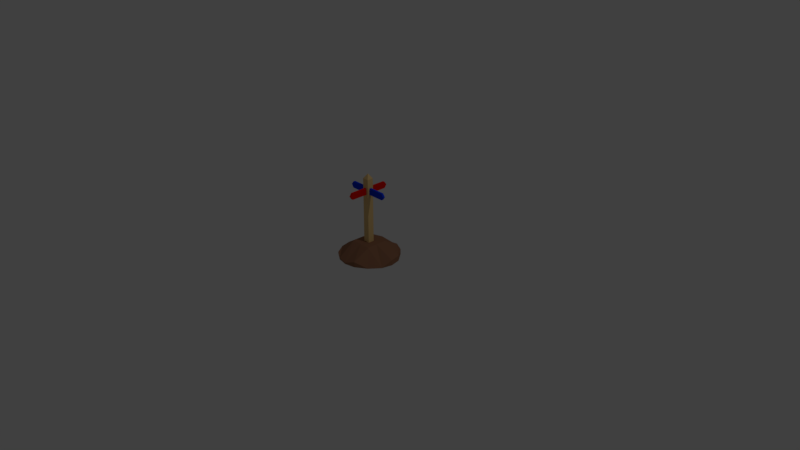 # Source: mapentrance.blend  (saved by Blender 2.78.0; exported with 4.5.12 LTS)
import bpy
from mathutils import Matrix  # noqa: F401  (used for matrix-valued properties, if any)

bpy.ops.wm.read_factory_settings(use_empty=True)
scene = bpy.context.scene
scene.name = 'Scene'

# ---- collections
col_collection_1 = bpy.data.collections.new('Collection 1'); scene.collection.children.link(col_collection_1)

# ---- materials (node trees are filled in below, after node groups)
mat_material = bpy.data.materials.new('Material')
mat_material.alpha_threshold = 0.0
mat_material.use_transparent_shadow = False
mat_material.diffuse_color = (0.8, 0.5522, 0.2325, 1.0)
mat_material.roughness = 0.5
mat_material.line_color = (0.0, 0.0, 0.0, 1.0)
mat_material_001 = bpy.data.materials.new('Material.001')
mat_material_001.alpha_threshold = 0.0
mat_material_001.use_transparent_shadow = False
mat_material_001.diffuse_color = (0.0, 0.0443, 0.8, 1.0)
mat_material_001.roughness = 0.5
mat_material_002 = bpy.data.materials.new('Material.002')
mat_material_002.alpha_threshold = 0.0
mat_material_002.use_transparent_shadow = False
mat_material_002.diffuse_color = (0.8, 0.005459, 0.0, 1.0)
mat_material_002.roughness = 0.5
mat_material_003 = bpy.data.materials.new('Material.003')
mat_material_003.alpha_threshold = 0.0
mat_material_003.use_transparent_shadow = False
mat_material_003.diffuse_color = (0.3032, 0.1444, 0.08167, 1.0)
mat_material_003.roughness = 0.5

# ---- material node trees

# ---- world
world_world = bpy.data.worlds.new('World'); scene.world = world_world
world_world.color = (0.05088, 0.05088, 0.05088)
world_world.use_sun_shadow = False
world_world.sun_shadow_jitter_overblur = 0.0
world_world.cycles.sampling_method = 'MANUAL'

# ---- cameras
cam_camera = bpy.data.cameras.new('Camera')
cam_camera.clip_end = 100.0
cam_camera.lens = 35.0
cam_camera.sensor_width = 32.0
cam_camera.sensor_height = 18.0
cam_camera.ortho_scale = 7.314
cam_camera.dof.focus_distance = 0.0
cam_camera.dof.aperture_fstop = 128.0

# ---- lights
light_lamp = bpy.data.lights.new('Lamp', 'POINT')
light_lamp.transmission_factor = 0.0
light_lamp.cutoff_distance = 30.0
light_lamp.energy = 100.0
light_lamp.shadow_buffer_clip_start = 1.001
light_lamp.shadow_soft_size = 0.1
light_lamp.shadow_maximum_resolution = 0.006
light_lamp.use_absolute_resolution = True

# ---- meshes
me_cube = bpy.data.meshes.new('Cube')
me_cube.from_pydata([(-0.2845, 0.288, 0.001043), (-0.2845, -0.2788, 0.001043), (-0.2845, 0.288, 0.0724), (-0.2845, -0.2788, 0.01997), (0.2823, 0.288, 0.001043), (0.2823, -0.2788, 0.001043), (0.2823, 0.288, 0.0724), (0.2823, -0.2788, 0.002493), (-0.04218, -0.04085, 0.156), (-0.04218, -0.04085, 1.056), (-0.04218, 0.04352, 0.156), (-0.04218, 0.04352, 1.056), (0.04218, -0.04085, 0.156), (0.04218, -0.04085, 1.056), (0.04218, 0.04352, 0.156), (0.04218, 0.04352, 1.056), (0.01432, 0.02603, 0.8492), (0.01432, 0.02603, 0.934), (0.01432, 0.2644, 0.8492), (0.01432, 0.2644, 0.934), (-0.01454, 0.02603, 0.8492), (-0.01454, 0.02603, 0.934), (-0.01454, 0.2644, 0.8492), (-0.01454, 0.2644, 0.934), (0.01432, 0.294, 0.8916), (-0.01454, 0.294, 0.8916), (-0.000108, 0.294, 0.8916), (0.0237, -0.01339, 0.8489), (0.0237, -0.01339, 0.9337), (0.2621, -0.01339, 0.8489), (0.2621, -0.01339, 0.9337), (0.0237, 0.01547, 0.8489), (0.0237, 0.01547, 0.9337), (0.2621, 0.01547, 0.8489), (0.2621, 0.01547, 0.9337), (0.2916, -0.01339, 0.8913), (0.2916, 0.01547, 0.8913), (0.2916, 0.001042, 0.8913), (-0.01454, -0.02277, 0.8501), (-0.01454, -0.02277, 0.9349), (-0.01454, -0.2611, 0.8501), (-0.01454, -0.2611, 0.9349), (0.01432, -0.02277, 0.8501), (0.01432, -0.02277, 0.9349), (0.01432, -0.2611, 0.8501), (0.01432, -0.2611, 0.9349), (-0.01454, -0.2907, 0.8925), (0.01432, -0.2907, 0.8925), (-0.0001079, -0.2907, 0.8925), (-0.0245, 0.01547, 0.8497), (-0.0245, 0.01547, 0.9345), (-0.2629, 0.01547, 0.8497), (-0.2629, 0.01547, 0.9345), (-0.0245, -0.01339, 0.8497), (-0.0245, -0.01339, 0.9345), (-0.2629, -0.01339, 0.8497), (-0.2629, -0.01339, 0.9345), (-0.2924, 0.01547, 0.8921), (-0.2924, -0.01339, 0.8921), (-0.2924, 0.001042, 0.8921), (-5.821e-11, 0.001334, 1.121), (-0.001086, 0.409, 0.01997), (-0.001086, -0.401, 0.01997), (-0.001086, 0.409, 0.002615), (-0.001086, -0.401, 0.001043), (-0.4021, 0.004574, 0.001043), (-0.4021, 0.004574, 0.01997), (0.4252, 0.004574, 0.0724), (0.4252, 0.004574, 0.001043), (-0.001086, 0.004574, 0.001043), (-0.001086, 0.004574, 0.1899), (-0.3726, 0.1463, 0.01997), (0.3948, 0.1463, 0.0724), (0.3948, 0.1463, 0.001043), (-0.001086, 0.1463, 0.001043), (-0.001086, 0.1463, 0.1899), (-0.3726, 0.1463, 0.001043), (-0.3726, -0.1371, 0.001043), (-0.3726, -0.1371, 0.01997), (0.3948, -0.1371, 0.002493), (0.3948, -0.1371, 0.001043), (-0.001086, -0.1371, 0.001043), (-0.001086, -0.1371, 0.1899), (0.1406, -0.372, 0.0724), (0.1406, 0.3578, 0.001043), (0.1406, 0.3578, 0.0724), (0.1406, -0.372, 0.001043), (0.1406, 0.004574, 0.001043), (0.1406, 0.004574, 0.1899), (0.1406, 0.1463, 0.1899), (0.1406, 0.1463, 0.001043), (0.1406, -0.1371, 0.001043), (0.1406, -0.1371, 0.1899), (-0.1428, 0.3578, 0.0724), (-0.1428, -0.372, 0.001043), (-0.1428, -0.372, 0.01997), (-0.1428, 0.3578, 0.001043), (-0.1428, 0.004574, 0.1899), (-0.1428, 0.004574, 0.001043), (-0.1428, 0.1463, 0.001043), (-0.1428, 0.1463, 0.1899), (-0.1428, -0.1371, 0.1899), (-0.1428, -0.1371, 0.001043)], [], [(77, 1, 3, 78), (92, 83, 7, 79), (79, 7, 5, 80), (102, 94, 1, 77), (85, 6, 4, 84), (95, 3, 1, 94), (8, 9, 11, 10), (10, 11, 15, 14), (14, 15, 13, 12), (12, 13, 9, 8), (10, 14, 12, 8), (15, 11, 60), (16, 18, 19, 17), (23, 19, 24, 26, 25), (22, 20, 21, 23), (20, 21, 17, 16), (18, 16, 20, 22), (23, 21, 17, 19), (22, 23, 25), (18, 24, 19), (22, 25, 26, 24, 18), (27, 29, 30, 28), (34, 30, 35, 37, 36), (33, 31, 32, 34), (31, 32, 28, 27), (29, 27, 31, 33), (34, 32, 28, 30), (33, 34, 36), (29, 35, 30), (33, 36, 37, 35, 29), (38, 40, 41, 39), (45, 41, 46, 48, 47), (44, 42, 43, 45), (42, 43, 39, 38), (40, 38, 42, 44), (45, 43, 39, 41), (44, 45, 47), (40, 46, 41), (44, 47, 48, 46, 40), (49, 51, 52, 50), (56, 52, 57, 59, 58), (55, 53, 54, 56), (53, 54, 50, 49), (51, 49, 53, 55), (56, 54, 50, 52), (55, 56, 58), (51, 57, 52), (55, 58, 59, 57, 51), (13, 15, 60), (11, 9, 60), (9, 13, 60), (83, 62, 64, 86), (93, 61, 63, 96), (91, 86, 64, 81), (101, 95, 62, 82), (100, 97, 70, 75), (90, 87, 69, 74), (99, 98, 65, 76), (72, 67, 68, 73), (89, 88, 67, 72), (76, 65, 66, 71), (0, 76, 71, 2), (85, 89, 72, 6), (6, 72, 73, 4), (96, 99, 76, 0), (84, 90, 74, 63), (93, 100, 75, 61), (97, 101, 82, 70), (87, 91, 81, 69), (98, 102, 77, 65), (67, 79, 80, 68), (88, 92, 79, 67), (65, 77, 78, 66), (70, 82, 92, 88), (68, 80, 91, 87), (4, 73, 90, 84), (61, 75, 89, 85), (75, 70, 88, 89), (73, 68, 87, 90), (80, 5, 86, 91), (7, 83, 86, 5), (61, 85, 84, 63), (82, 62, 83, 92), (69, 81, 102, 98), (66, 78, 101, 97), (2, 71, 100, 93), (63, 74, 99, 96), (74, 69, 98, 99), (71, 66, 97, 100), (78, 3, 95, 101), (2, 93, 96, 0), (62, 95, 94, 64), (81, 64, 94, 102)])
me_cube.polygons.foreach_set('material_index', [3, 3, 3, 3, 3, 3, 0, 0, 0, 0, 0, 0, 2, 2, 2, 2, 2, 2, 2, 2, 2, 1, 1, 1, 1, 1, 1, 1, 1, 1, 2, 2, 2, 2, 2, 2, 2, 2, 2, 1, 1, 1, 1, 1, 1, 1, 1, 1, 0, 0, 0, 3, 3, 3, 3, 3, 3, 3, 3, 3, 3, 3, 3, 3, 3, 3, 3, 3, 3, 3, 3, 3, 3, 3, 3, 3, 3, 3, 3, 3, 3, 3, 3, 3, 3, 3, 3, 3, 3, 3, 3, 3, 3])
me_cube.materials.append(mat_material)
me_cube.materials.append(mat_material_001)
me_cube.materials.append(mat_material_002)
me_cube.materials.append(mat_material_003)
me_cube.use_remesh_preserve_volume = False
me_cube.use_remesh_preserve_attributes = False
me_cube.use_mirror_vertex_groups = False
me_cube.update()

# ---- objects
ob_cube = bpy.data.objects.new('Cube', me_cube)
ob_lamp = bpy.data.objects.new('Lamp', light_lamp)
ob_camera = bpy.data.objects.new('Camera', cam_camera)

# ---- transforms, parenting, visibility, modifiers, constraints
ob_cube.location = (0.0, 0.0, 0.0)
ob_cube.lock_rotations_4d = False
ob_cube.empty_display_type = 'ARROWS'
ob_cube.lineart.crease_threshold = 0.0
ob_lamp.location = (4.076, 1.005, 5.904)
ob_lamp.rotation_euler = (0.6503, 0.05522, 1.866)
ob_lamp.lock_rotations_4d = False
ob_lamp.empty_display_type = 'ARROWS'
ob_lamp.color = (0.0, 0.0, 0.0, 0.0)
ob_lamp.lineart.crease_threshold = 0.0
ob_camera.location = (7.481, -6.508, 5.344)
ob_camera.rotation_euler = (1.109, 0.0, 0.8149)
ob_camera.lock_rotations_4d = False
ob_camera.empty_display_type = 'ARROWS'
ob_camera.color = (0.0, 0.0, 0.0, 0.0)
ob_camera.display_type = 'WIRE'
ob_camera.lineart.crease_threshold = 0.0

# ---- collection membership
col_collection_1.objects.link(ob_cube)
col_collection_1.objects.link(ob_lamp)
col_collection_1.objects.link(ob_camera)

# ---- scene / render settings (as saved in the file)
scene.camera = ob_camera
scene.frame_start = 1; scene.frame_end = 250; scene.frame_set(1)
scene.render.engine = 'BLENDER_EEVEE_NEXT'
scene.render.resolution_percentage = 50
scene.render.dither_intensity = 0.0
scene.cycles.use_denoising = False
scene.cycles.samples = 128
scene.cycles.sampling_pattern = 'TABULATED_SOBOL'
scene.cycles.light_sampling_threshold = 0.0
scene.cycles.use_adaptive_sampling = False
scene.cycles.use_light_tree = False
scene.cycles.blur_glossy = 0.0
scene.cycles.sample_clamp_indirect = 0.0
scene.view_settings.view_transform = 'Standard'
bpy.context.view_layer.update()
